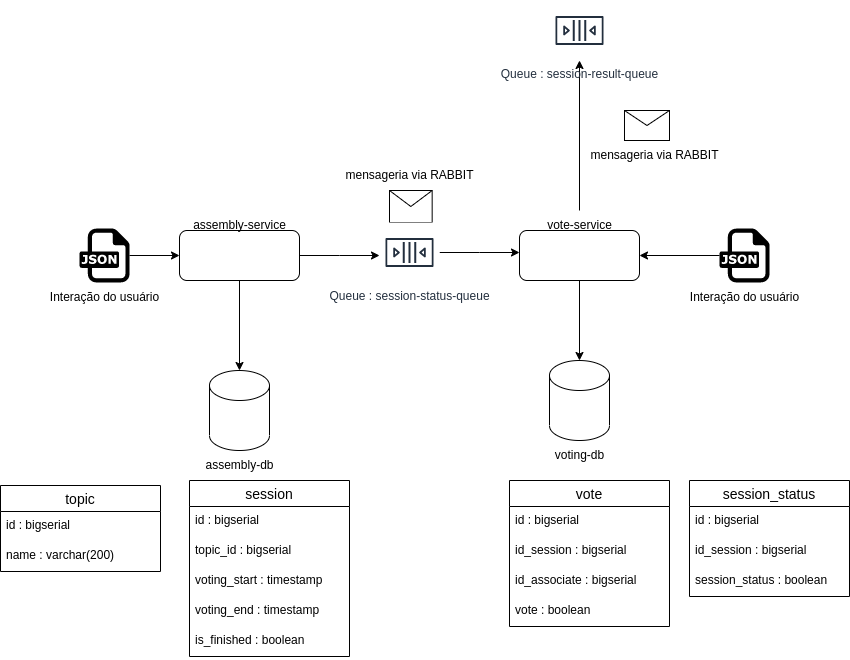

The diagram above was exported from draw.io. Its source (the exported page's mxGraphModel, read from the mxfile embedded in the PNG):
<mxGraphModel dx="1100" dy="1019" grid="0" gridSize="10" guides="1" tooltips="1" connect="1" arrows="1" fold="1" page="0" pageScale="1" pageWidth="850" pageHeight="1100" math="0" shadow="0" extFonts="Permanent Marker^https://fonts.googleapis.com/css?family=Permanent+Marker">
  <root>
    <mxCell id="0" />
    <mxCell id="1" parent="0" />
    <mxCell id="xH37TiOs3sxj7twO2-w2-1" value="" style="shape=cylinder3;whiteSpace=wrap;html=1;boundedLbl=1;backgroundOutline=1;size=15;" parent="1" vertex="1">
      <mxGeometry x="220" y="200" width="60" height="80" as="geometry" />
    </mxCell>
    <mxCell id="xH37TiOs3sxj7twO2-w2-10" value="" style="edgeStyle=orthogonalEdgeStyle;rounded=0;orthogonalLoop=1;jettySize=auto;html=1;" parent="1" source="xH37TiOs3sxj7twO2-w2-2" target="xH37TiOs3sxj7twO2-w2-1" edge="1">
      <mxGeometry relative="1" as="geometry" />
    </mxCell>
    <mxCell id="9Pu6lDgUcR_ol68lgdWJ-8" value="" style="edgeStyle=orthogonalEdgeStyle;rounded=0;orthogonalLoop=1;jettySize=auto;html=1;" parent="1" source="xH37TiOs3sxj7twO2-w2-2" edge="1">
      <mxGeometry relative="1" as="geometry">
        <mxPoint x="390" y="85" as="targetPoint" />
      </mxGeometry>
    </mxCell>
    <mxCell id="xH37TiOs3sxj7twO2-w2-2" value="" style="rounded=1;whiteSpace=wrap;html=1;" parent="1" vertex="1">
      <mxGeometry x="190" y="60" width="120" height="50" as="geometry" />
    </mxCell>
    <mxCell id="xH37TiOs3sxj7twO2-w2-9" value="" style="edgeStyle=orthogonalEdgeStyle;rounded=0;orthogonalLoop=1;jettySize=auto;html=1;" parent="1" source="xH37TiOs3sxj7twO2-w2-5" target="xH37TiOs3sxj7twO2-w2-8" edge="1">
      <mxGeometry relative="1" as="geometry" />
    </mxCell>
    <mxCell id="xH37TiOs3sxj7twO2-w2-5" value="" style="rounded=1;whiteSpace=wrap;html=1;" parent="1" vertex="1">
      <mxGeometry x="530" y="60" width="120" height="50" as="geometry" />
    </mxCell>
    <mxCell id="xH37TiOs3sxj7twO2-w2-6" value="" style="shape=message;html=1;html=1;outlineConnect=0;labelPosition=center;verticalLabelPosition=bottom;align=center;verticalAlign=top;" parent="1" vertex="1">
      <mxGeometry x="400" y="20" width="42.67" height="32" as="geometry" />
    </mxCell>
    <mxCell id="xH37TiOs3sxj7twO2-w2-8" value="" style="shape=cylinder3;whiteSpace=wrap;html=1;boundedLbl=1;backgroundOutline=1;size=15;" parent="1" vertex="1">
      <mxGeometry x="560" y="190" width="60" height="80" as="geometry" />
    </mxCell>
    <mxCell id="xH37TiOs3sxj7twO2-w2-13" value="" style="edgeStyle=orthogonalEdgeStyle;rounded=0;orthogonalLoop=1;jettySize=auto;html=1;" parent="1" source="xH37TiOs3sxj7twO2-w2-12" target="xH37TiOs3sxj7twO2-w2-2" edge="1">
      <mxGeometry relative="1" as="geometry" />
    </mxCell>
    <mxCell id="xH37TiOs3sxj7twO2-w2-12" value="" style="dashed=0;outlineConnect=0;html=1;align=center;labelPosition=center;verticalLabelPosition=bottom;verticalAlign=top;shape=mxgraph.weblogos.json" parent="1" vertex="1">
      <mxGeometry x="90" y="58.1" width="50" height="53.8" as="geometry" />
    </mxCell>
    <mxCell id="xH37TiOs3sxj7twO2-w2-14" value="Interação do usuário&lt;br&gt;" style="text;html=1;align=center;verticalAlign=middle;resizable=0;points=[];autosize=1;strokeColor=none;fillColor=none;" parent="1" vertex="1">
      <mxGeometry x="50" y="111.89999999999999" width="130" height="30" as="geometry" />
    </mxCell>
    <mxCell id="xH37TiOs3sxj7twO2-w2-15" value="assembly-service" style="text;html=1;align=center;verticalAlign=middle;resizable=0;points=[];autosize=1;strokeColor=none;fillColor=none;" parent="1" vertex="1">
      <mxGeometry x="190" y="40" width="120" height="30" as="geometry" />
    </mxCell>
    <mxCell id="9Pu6lDgUcR_ol68lgdWJ-15" value="" style="edgeStyle=orthogonalEdgeStyle;rounded=0;orthogonalLoop=1;jettySize=auto;html=1;" parent="1" source="xH37TiOs3sxj7twO2-w2-16" target="9Pu6lDgUcR_ol68lgdWJ-14" edge="1">
      <mxGeometry relative="1" as="geometry" />
    </mxCell>
    <mxCell id="xH37TiOs3sxj7twO2-w2-16" value="vote-service" style="text;html=1;align=center;verticalAlign=middle;resizable=0;points=[];autosize=1;strokeColor=none;fillColor=none;" parent="1" vertex="1">
      <mxGeometry x="545" y="40" width="90" height="30" as="geometry" />
    </mxCell>
    <mxCell id="xH37TiOs3sxj7twO2-w2-17" value="mensageria via RABBIT" style="text;html=1;align=center;verticalAlign=middle;resizable=0;points=[];autosize=1;strokeColor=none;fillColor=none;" parent="1" vertex="1">
      <mxGeometry x="345" y="-10" width="150" height="30" as="geometry" />
    </mxCell>
    <mxCell id="xH37TiOs3sxj7twO2-w2-18" value="assembly-db&lt;br&gt;" style="text;html=1;align=center;verticalAlign=middle;resizable=0;points=[];autosize=1;strokeColor=none;fillColor=none;" parent="1" vertex="1">
      <mxGeometry x="205" y="280" width="90" height="30" as="geometry" />
    </mxCell>
    <mxCell id="xH37TiOs3sxj7twO2-w2-19" value="voting-db" style="text;html=1;align=center;verticalAlign=middle;resizable=0;points=[];autosize=1;strokeColor=none;fillColor=none;" parent="1" vertex="1">
      <mxGeometry x="555" y="270" width="70" height="30" as="geometry" />
    </mxCell>
    <mxCell id="xH37TiOs3sxj7twO2-w2-20" value="topic" style="swimlane;fontStyle=0;childLayout=stackLayout;horizontal=1;startSize=26;horizontalStack=0;resizeParent=1;resizeParentMax=0;resizeLast=0;collapsible=1;marginBottom=0;align=center;fontSize=14;" parent="1" vertex="1">
      <mxGeometry x="11" y="315" width="160" height="86" as="geometry" />
    </mxCell>
    <mxCell id="xH37TiOs3sxj7twO2-w2-21" value="id : bigserial" style="text;strokeColor=none;fillColor=none;spacingLeft=4;spacingRight=4;overflow=hidden;rotatable=0;points=[[0,0.5],[1,0.5]];portConstraint=eastwest;fontSize=12;whiteSpace=wrap;html=1;" parent="xH37TiOs3sxj7twO2-w2-20" vertex="1">
      <mxGeometry y="26" width="160" height="30" as="geometry" />
    </mxCell>
    <mxCell id="xH37TiOs3sxj7twO2-w2-22" value="name : varchar(200)" style="text;strokeColor=none;fillColor=none;spacingLeft=4;spacingRight=4;overflow=hidden;rotatable=0;points=[[0,0.5],[1,0.5]];portConstraint=eastwest;fontSize=12;whiteSpace=wrap;html=1;" parent="xH37TiOs3sxj7twO2-w2-20" vertex="1">
      <mxGeometry y="56" width="160" height="30" as="geometry" />
    </mxCell>
    <mxCell id="xH37TiOs3sxj7twO2-w2-24" value="session" style="swimlane;fontStyle=0;childLayout=stackLayout;horizontal=1;startSize=26;horizontalStack=0;resizeParent=1;resizeParentMax=0;resizeLast=0;collapsible=1;marginBottom=0;align=center;fontSize=14;" parent="1" vertex="1">
      <mxGeometry x="200" y="310" width="160" height="176" as="geometry" />
    </mxCell>
    <mxCell id="xH37TiOs3sxj7twO2-w2-25" value="id :&amp;nbsp;bigserial" style="text;strokeColor=none;fillColor=none;spacingLeft=4;spacingRight=4;overflow=hidden;rotatable=0;points=[[0,0.5],[1,0.5]];portConstraint=eastwest;fontSize=12;whiteSpace=wrap;html=1;" parent="xH37TiOs3sxj7twO2-w2-24" vertex="1">
      <mxGeometry y="26" width="160" height="30" as="geometry" />
    </mxCell>
    <mxCell id="xH37TiOs3sxj7twO2-w2-26" value="topic_id : bigserial&lt;br&gt;" style="text;strokeColor=none;fillColor=none;spacingLeft=4;spacingRight=4;overflow=hidden;rotatable=0;points=[[0,0.5],[1,0.5]];portConstraint=eastwest;fontSize=12;whiteSpace=wrap;html=1;" parent="xH37TiOs3sxj7twO2-w2-24" vertex="1">
      <mxGeometry y="56" width="160" height="30" as="geometry" />
    </mxCell>
    <mxCell id="xH37TiOs3sxj7twO2-w2-29" value="voting_start : timestamp&amp;nbsp;" style="text;strokeColor=none;fillColor=none;spacingLeft=4;spacingRight=4;overflow=hidden;rotatable=0;points=[[0,0.5],[1,0.5]];portConstraint=eastwest;fontSize=12;whiteSpace=wrap;html=1;" parent="xH37TiOs3sxj7twO2-w2-24" vertex="1">
      <mxGeometry y="86" width="160" height="30" as="geometry" />
    </mxCell>
    <mxCell id="xH37TiOs3sxj7twO2-w2-30" value="voting_end : timestamp" style="text;strokeColor=none;fillColor=none;spacingLeft=4;spacingRight=4;overflow=hidden;rotatable=0;points=[[0,0.5],[1,0.5]];portConstraint=eastwest;fontSize=12;whiteSpace=wrap;html=1;" parent="xH37TiOs3sxj7twO2-w2-24" vertex="1">
      <mxGeometry y="116" width="160" height="30" as="geometry" />
    </mxCell>
    <mxCell id="9Pu6lDgUcR_ol68lgdWJ-1" value="is_finished : boolean" style="text;strokeColor=none;fillColor=none;spacingLeft=4;spacingRight=4;overflow=hidden;rotatable=0;points=[[0,0.5],[1,0.5]];portConstraint=eastwest;fontSize=12;whiteSpace=wrap;html=1;" parent="xH37TiOs3sxj7twO2-w2-24" vertex="1">
      <mxGeometry y="146" width="160" height="30" as="geometry" />
    </mxCell>
    <mxCell id="xH37TiOs3sxj7twO2-w2-31" value="session_status" style="swimlane;fontStyle=0;childLayout=stackLayout;horizontal=1;startSize=26;horizontalStack=0;resizeParent=1;resizeParentMax=0;resizeLast=0;collapsible=1;marginBottom=0;align=center;fontSize=14;" parent="1" vertex="1">
      <mxGeometry x="700" y="310" width="160" height="116" as="geometry" />
    </mxCell>
    <mxCell id="xH37TiOs3sxj7twO2-w2-32" value="id : bigserial" style="text;strokeColor=none;fillColor=none;spacingLeft=4;spacingRight=4;overflow=hidden;rotatable=0;points=[[0,0.5],[1,0.5]];portConstraint=eastwest;fontSize=12;whiteSpace=wrap;html=1;" parent="xH37TiOs3sxj7twO2-w2-31" vertex="1">
      <mxGeometry y="26" width="160" height="30" as="geometry" />
    </mxCell>
    <mxCell id="xH37TiOs3sxj7twO2-w2-33" value="id_session : bigserial" style="text;strokeColor=none;fillColor=none;spacingLeft=4;spacingRight=4;overflow=hidden;rotatable=0;points=[[0,0.5],[1,0.5]];portConstraint=eastwest;fontSize=12;whiteSpace=wrap;html=1;" parent="xH37TiOs3sxj7twO2-w2-31" vertex="1">
      <mxGeometry y="56" width="160" height="30" as="geometry" />
    </mxCell>
    <mxCell id="xH37TiOs3sxj7twO2-w2-34" value="session_status : boolean" style="text;strokeColor=none;fillColor=none;spacingLeft=4;spacingRight=4;overflow=hidden;rotatable=0;points=[[0,0.5],[1,0.5]];portConstraint=eastwest;fontSize=12;whiteSpace=wrap;html=1;" parent="xH37TiOs3sxj7twO2-w2-31" vertex="1">
      <mxGeometry y="86" width="160" height="30" as="geometry" />
    </mxCell>
    <mxCell id="o7hfLBoy99x4U5lG0YME-2" value="" style="edgeStyle=orthogonalEdgeStyle;rounded=0;orthogonalLoop=1;jettySize=auto;html=1;entryX=1;entryY=0.5;entryDx=0;entryDy=0;" parent="1" source="o7hfLBoy99x4U5lG0YME-1" target="xH37TiOs3sxj7twO2-w2-5" edge="1">
      <mxGeometry relative="1" as="geometry" />
    </mxCell>
    <mxCell id="o7hfLBoy99x4U5lG0YME-1" value="" style="dashed=0;outlineConnect=0;html=1;align=center;labelPosition=center;verticalLabelPosition=bottom;verticalAlign=top;shape=mxgraph.weblogos.json" parent="1" vertex="1">
      <mxGeometry x="730" y="58.099999999999994" width="50" height="53.8" as="geometry" />
    </mxCell>
    <mxCell id="o7hfLBoy99x4U5lG0YME-3" value="Interação do usuário&lt;br&gt;" style="text;html=1;align=center;verticalAlign=middle;resizable=0;points=[];autosize=1;strokeColor=none;fillColor=none;" parent="1" vertex="1">
      <mxGeometry x="690" y="111.89999999999999" width="130" height="30" as="geometry" />
    </mxCell>
    <mxCell id="9Pu6lDgUcR_ol68lgdWJ-2" value="vote" style="swimlane;fontStyle=0;childLayout=stackLayout;horizontal=1;startSize=26;horizontalStack=0;resizeParent=1;resizeParentMax=0;resizeLast=0;collapsible=1;marginBottom=0;align=center;fontSize=14;" parent="1" vertex="1">
      <mxGeometry x="520" y="310" width="160" height="146" as="geometry" />
    </mxCell>
    <mxCell id="9Pu6lDgUcR_ol68lgdWJ-3" value="id : bigserial" style="text;strokeColor=none;fillColor=none;spacingLeft=4;spacingRight=4;overflow=hidden;rotatable=0;points=[[0,0.5],[1,0.5]];portConstraint=eastwest;fontSize=12;whiteSpace=wrap;html=1;" parent="9Pu6lDgUcR_ol68lgdWJ-2" vertex="1">
      <mxGeometry y="26" width="160" height="30" as="geometry" />
    </mxCell>
    <mxCell id="9Pu6lDgUcR_ol68lgdWJ-4" value="id_session : bigserial" style="text;strokeColor=none;fillColor=none;spacingLeft=4;spacingRight=4;overflow=hidden;rotatable=0;points=[[0,0.5],[1,0.5]];portConstraint=eastwest;fontSize=12;whiteSpace=wrap;html=1;" parent="9Pu6lDgUcR_ol68lgdWJ-2" vertex="1">
      <mxGeometry y="56" width="160" height="30" as="geometry" />
    </mxCell>
    <mxCell id="9Pu6lDgUcR_ol68lgdWJ-6" value="id_associate : bigserial" style="text;strokeColor=none;fillColor=none;spacingLeft=4;spacingRight=4;overflow=hidden;rotatable=0;points=[[0,0.5],[1,0.5]];portConstraint=eastwest;fontSize=12;whiteSpace=wrap;html=1;" parent="9Pu6lDgUcR_ol68lgdWJ-2" vertex="1">
      <mxGeometry y="86" width="160" height="30" as="geometry" />
    </mxCell>
    <mxCell id="9Pu6lDgUcR_ol68lgdWJ-5" value="vote : boolean" style="text;strokeColor=none;fillColor=none;spacingLeft=4;spacingRight=4;overflow=hidden;rotatable=0;points=[[0,0.5],[1,0.5]];portConstraint=eastwest;fontSize=12;whiteSpace=wrap;html=1;" parent="9Pu6lDgUcR_ol68lgdWJ-2" vertex="1">
      <mxGeometry y="116" width="160" height="30" as="geometry" />
    </mxCell>
    <mxCell id="zNHCD0Tj-icKsPi4PuIB-1" value="" style="edgeStyle=orthogonalEdgeStyle;rounded=0;orthogonalLoop=1;jettySize=auto;html=1;" edge="1" parent="1" source="9Pu6lDgUcR_ol68lgdWJ-7">
      <mxGeometry relative="1" as="geometry">
        <mxPoint x="530" y="82" as="targetPoint" />
      </mxGeometry>
    </mxCell>
    <mxCell id="9Pu6lDgUcR_ol68lgdWJ-7" value="Queue : session-status-queue" style="sketch=0;outlineConnect=0;fontColor=#232F3E;gradientColor=none;strokeColor=#232F3E;fillColor=#ffffff;dashed=0;verticalLabelPosition=bottom;verticalAlign=top;align=center;html=1;fontSize=12;fontStyle=0;aspect=fixed;shape=mxgraph.aws4.resourceIcon;resIcon=mxgraph.aws4.queue;" parent="1" vertex="1">
      <mxGeometry x="390" y="52" width="60" height="60" as="geometry" />
    </mxCell>
    <mxCell id="9Pu6lDgUcR_ol68lgdWJ-14" value="Queue : session-result-queue" style="sketch=0;outlineConnect=0;fontColor=#232F3E;gradientColor=none;strokeColor=#232F3E;fillColor=#ffffff;dashed=0;verticalLabelPosition=bottom;verticalAlign=top;align=center;html=1;fontSize=12;fontStyle=0;aspect=fixed;shape=mxgraph.aws4.resourceIcon;resIcon=mxgraph.aws4.queue;" parent="1" vertex="1">
      <mxGeometry x="560" y="-170" width="60" height="60" as="geometry" />
    </mxCell>
    <mxCell id="9Pu6lDgUcR_ol68lgdWJ-16" value="" style="shape=message;html=1;html=1;outlineConnect=0;labelPosition=center;verticalLabelPosition=bottom;align=center;verticalAlign=top;" parent="1" vertex="1">
      <mxGeometry x="635" y="-60" width="45" height="30" as="geometry" />
    </mxCell>
    <mxCell id="9Pu6lDgUcR_ol68lgdWJ-17" value="mensageria via RABBIT" style="text;html=1;align=center;verticalAlign=middle;resizable=0;points=[];autosize=1;strokeColor=none;fillColor=none;" parent="1" vertex="1">
      <mxGeometry x="590" y="-30" width="150" height="30" as="geometry" />
    </mxCell>
  </root>
</mxGraphModel>